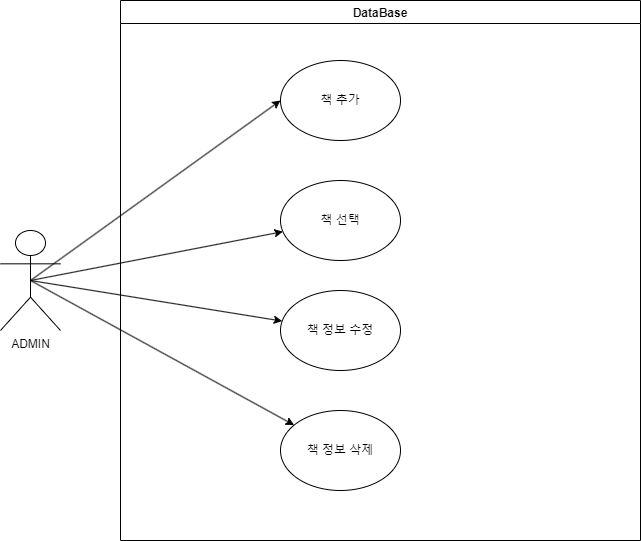

The diagram above was exported from draw.io. Its source (the exported page's mxGraphModel, read from the mxfile embedded in the PNG):
<mxGraphModel dx="919" dy="687" grid="1" gridSize="10" guides="1" tooltips="1" connect="1" arrows="1" fold="1" page="1" pageScale="1" pageWidth="827" pageHeight="1169" math="0" shadow="0">
  <root>
    <mxCell id="0" />
    <mxCell id="1" parent="0" />
    <mxCell id="Y0j4ZZ8LqU2vbcpFWian-1" value="책 추가" style="ellipse;whiteSpace=wrap;html=1;" parent="1" vertex="1">
      <mxGeometry x="330" y="120" width="120" height="80" as="geometry" />
    </mxCell>
    <mxCell id="Y0j4ZZ8LqU2vbcpFWian-2" value="ADMIN" style="shape=umlActor;verticalLabelPosition=bottom;verticalAlign=top;html=1;outlineConnect=0;" parent="1" vertex="1">
      <mxGeometry x="50" y="290" width="60" height="100" as="geometry" />
    </mxCell>
    <mxCell id="Y0j4ZZ8LqU2vbcpFWian-4" value="" style="endArrow=classic;html=1;rounded=0;exitX=0.5;exitY=0.5;exitDx=0;exitDy=0;exitPerimeter=0;entryX=0;entryY=0.5;entryDx=0;entryDy=0;" parent="1" source="Y0j4ZZ8LqU2vbcpFWian-2" target="Y0j4ZZ8LqU2vbcpFWian-1" edge="1">
      <mxGeometry width="50" height="50" relative="1" as="geometry">
        <mxPoint x="390" y="310" as="sourcePoint" />
        <mxPoint x="440" y="260" as="targetPoint" />
      </mxGeometry>
    </mxCell>
    <mxCell id="Y0j4ZZ8LqU2vbcpFWian-8" value="" style="endArrow=classic;html=1;rounded=0;exitX=0.5;exitY=0.5;exitDx=0;exitDy=0;exitPerimeter=0;" parent="1" source="Y0j4ZZ8LqU2vbcpFWian-2" target="Y0j4ZZ8LqU2vbcpFWian-9" edge="1">
      <mxGeometry width="50" height="50" relative="1" as="geometry">
        <mxPoint x="390" y="310" as="sourcePoint" />
        <mxPoint x="220" y="250" as="targetPoint" />
      </mxGeometry>
    </mxCell>
    <mxCell id="Y0j4ZZ8LqU2vbcpFWian-9" value="책 정보 수정" style="ellipse;whiteSpace=wrap;html=1;" parent="1" vertex="1">
      <mxGeometry x="330" y="350" width="120" height="80" as="geometry" />
    </mxCell>
    <mxCell id="Y0j4ZZ8LqU2vbcpFWian-14" value="" style="endArrow=classic;html=1;rounded=0;exitX=0.5;exitY=0.5;exitDx=0;exitDy=0;exitPerimeter=0;" parent="1" source="Y0j4ZZ8LqU2vbcpFWian-2" target="Y0j4ZZ8LqU2vbcpFWian-15" edge="1">
      <mxGeometry width="50" height="50" relative="1" as="geometry">
        <mxPoint x="390" y="310" as="sourcePoint" />
        <mxPoint x="210" y="250" as="targetPoint" />
      </mxGeometry>
    </mxCell>
    <mxCell id="Y0j4ZZ8LqU2vbcpFWian-15" value="책 선택" style="ellipse;whiteSpace=wrap;html=1;" parent="1" vertex="1">
      <mxGeometry x="330" y="240" width="120" height="80" as="geometry" />
    </mxCell>
    <mxCell id="4wxpCRwTXF8gjlfG7xFy-1" value="" style="endArrow=classic;html=1;rounded=0;exitX=0.5;exitY=0.5;exitDx=0;exitDy=0;exitPerimeter=0;" parent="1" source="Y0j4ZZ8LqU2vbcpFWian-2" target="4wxpCRwTXF8gjlfG7xFy-2" edge="1">
      <mxGeometry width="50" height="50" relative="1" as="geometry">
        <mxPoint x="390" y="310" as="sourcePoint" />
        <mxPoint x="350" y="390" as="targetPoint" />
      </mxGeometry>
    </mxCell>
    <mxCell id="4wxpCRwTXF8gjlfG7xFy-2" value="책 정보 삭제" style="ellipse;whiteSpace=wrap;html=1;" parent="1" vertex="1">
      <mxGeometry x="330" y="470" width="120" height="80" as="geometry" />
    </mxCell>
    <mxCell id="dZp-aHKAG2Nz78eI4KMY-1" value="DataBase" style="swimlane;" vertex="1" parent="1">
      <mxGeometry x="170" y="60" width="520" height="540" as="geometry" />
    </mxCell>
  </root>
</mxGraphModel>